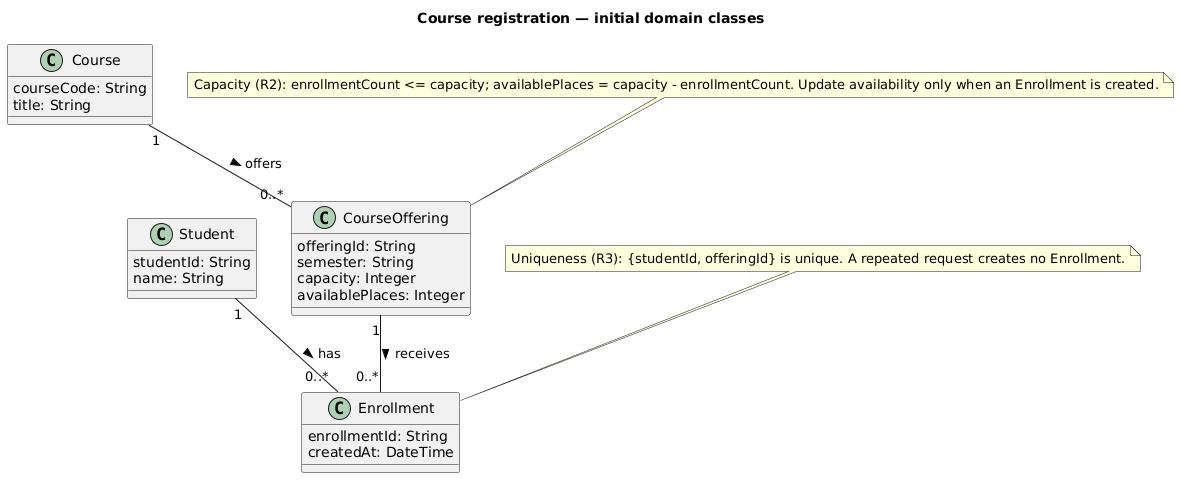

The diagram above was rendered by PlantUML. Its source (embedded in the PNG):
@startuml
title Course registration — initial domain classes

class Student {
  studentId: String
  name: String
}

class Course {
  courseCode: String
  title: String
}

class CourseOffering {
  offeringId: String
  semester: String
  capacity: Integer
  availablePlaces: Integer
}

class Enrollment {
  enrollmentId: String
  createdAt: DateTime
}

Student "1" -- "0..*" Enrollment : has >
CourseOffering "1" -- "0..*" Enrollment : receives >
Course "1" -- "0..*" CourseOffering : offers >

note "Capacity (R2): enrollmentCount <= capacity; availablePlaces = capacity - enrollmentCount. Update availability only when an Enrollment is created." as CapacityRule
CapacityRule .. CourseOffering
note "Uniqueness (R3): {studentId, offeringId} is unique. A repeated request creates no Enrollment." as UniqueRule
UniqueRule .. Enrollment
@enduml